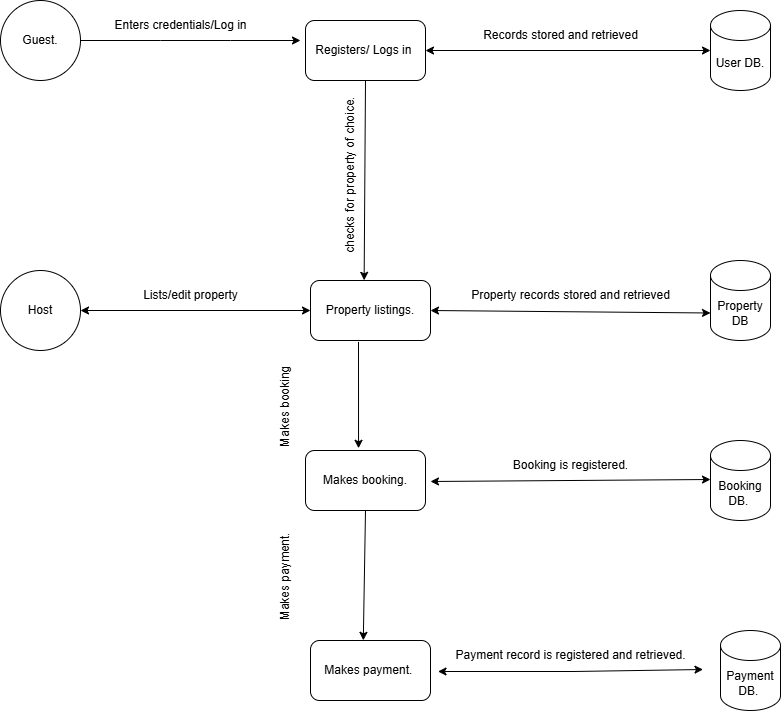

The diagram above was exported from draw.io. Its source (the exported page's mxGraphModel, read from the mxfile embedded in the PNG):
<mxGraphModel dx="1489" dy="1903" grid="1" gridSize="10" guides="1" tooltips="1" connect="1" arrows="1" fold="1" page="1" pageScale="1" pageWidth="850" pageHeight="1100" math="0" shadow="0">
  <root>
    <mxCell id="0" />
    <mxCell id="1" parent="0" />
    <mxCell id="rvRVnrfZqkTkpUXpaw_Y-1" value="Guest." style="ellipse;whiteSpace=wrap;html=1;aspect=fixed;" vertex="1" parent="1">
      <mxGeometry y="-10" width="80" height="80" as="geometry" />
    </mxCell>
    <mxCell id="rvRVnrfZqkTkpUXpaw_Y-2" value="Host" style="ellipse;whiteSpace=wrap;html=1;aspect=fixed;" vertex="1" parent="1">
      <mxGeometry y="260" width="80" height="80" as="geometry" />
    </mxCell>
    <mxCell id="rvRVnrfZqkTkpUXpaw_Y-3" value="User DB." style="shape=cylinder3;whiteSpace=wrap;html=1;boundedLbl=1;backgroundOutline=1;size=15;" vertex="1" parent="1">
      <mxGeometry x="710" width="60" height="80" as="geometry" />
    </mxCell>
    <mxCell id="rvRVnrfZqkTkpUXpaw_Y-4" value="Payment DB.&amp;nbsp;" style="shape=cylinder3;whiteSpace=wrap;html=1;boundedLbl=1;backgroundOutline=1;size=15;" vertex="1" parent="1">
      <mxGeometry x="720" y="620" width="60" height="80" as="geometry" />
    </mxCell>
    <mxCell id="rvRVnrfZqkTkpUXpaw_Y-5" value="Property DB" style="shape=cylinder3;whiteSpace=wrap;html=1;boundedLbl=1;backgroundOutline=1;size=15;" vertex="1" parent="1">
      <mxGeometry x="710" y="250" width="60" height="80" as="geometry" />
    </mxCell>
    <mxCell id="rvRVnrfZqkTkpUXpaw_Y-7" value="Booking DB.&amp;nbsp;" style="shape=cylinder3;whiteSpace=wrap;html=1;boundedLbl=1;backgroundOutline=1;size=15;" vertex="1" parent="1">
      <mxGeometry x="710" y="430" width="60" height="80" as="geometry" />
    </mxCell>
    <mxCell id="rvRVnrfZqkTkpUXpaw_Y-8" value="Makes booking." style="rounded=1;whiteSpace=wrap;html=1;" vertex="1" parent="1">
      <mxGeometry x="305" y="440" width="120" height="60" as="geometry" />
    </mxCell>
    <mxCell id="rvRVnrfZqkTkpUXpaw_Y-10" value="" style="endArrow=classic;html=1;rounded=0;exitX=1;exitY=0.5;exitDx=0;exitDy=0;" edge="1" parent="1" source="rvRVnrfZqkTkpUXpaw_Y-1">
      <mxGeometry width="50" height="50" relative="1" as="geometry">
        <mxPoint x="120" y="109.5" as="sourcePoint" />
        <mxPoint x="300" y="30" as="targetPoint" />
        <Array as="points">
          <mxPoint x="160" y="30" />
          <mxPoint x="230" y="30" />
        </Array>
      </mxGeometry>
    </mxCell>
    <mxCell id="rvRVnrfZqkTkpUXpaw_Y-13" value="" style="endArrow=classic;html=1;rounded=0;exitX=0.5;exitY=1;exitDx=0;exitDy=0;entryX=0.447;entryY=-0.003;entryDx=0;entryDy=0;entryPerimeter=0;" edge="1" parent="1" source="rvRVnrfZqkTkpUXpaw_Y-6" target="rvRVnrfZqkTkpUXpaw_Y-14">
      <mxGeometry width="50" height="50" relative="1" as="geometry">
        <mxPoint x="364.5" y="160" as="sourcePoint" />
        <mxPoint x="364.5" y="220" as="targetPoint" />
      </mxGeometry>
    </mxCell>
    <mxCell id="rvRVnrfZqkTkpUXpaw_Y-14" value="Property listings." style="rounded=1;whiteSpace=wrap;html=1;" vertex="1" parent="1">
      <mxGeometry x="310" y="270" width="120" height="60" as="geometry" />
    </mxCell>
    <mxCell id="rvRVnrfZqkTkpUXpaw_Y-15" value="" style="endArrow=classic;html=1;rounded=0;exitX=0.4;exitY=1.023;exitDx=0;exitDy=0;exitPerimeter=0;entryX=0.442;entryY=-0.037;entryDx=0;entryDy=0;entryPerimeter=0;" edge="1" parent="1" source="rvRVnrfZqkTkpUXpaw_Y-14" target="rvRVnrfZqkTkpUXpaw_Y-8">
      <mxGeometry width="50" height="50" relative="1" as="geometry">
        <mxPoint x="364.5" y="358" as="sourcePoint" />
        <mxPoint x="365" y="418" as="targetPoint" />
      </mxGeometry>
    </mxCell>
    <mxCell id="rvRVnrfZqkTkpUXpaw_Y-17" value="" style="endArrow=classic;startArrow=classic;html=1;rounded=0;entryX=0;entryY=0;entryDx=0;entryDy=52.5;entryPerimeter=0;exitX=1;exitY=0.5;exitDx=0;exitDy=0;" edge="1" parent="1" source="rvRVnrfZqkTkpUXpaw_Y-14" target="rvRVnrfZqkTkpUXpaw_Y-5">
      <mxGeometry width="50" height="50" relative="1" as="geometry">
        <mxPoint x="450" y="229.5" as="sourcePoint" />
        <mxPoint x="520" y="229.5" as="targetPoint" />
        <Array as="points" />
      </mxGeometry>
    </mxCell>
    <mxCell id="rvRVnrfZqkTkpUXpaw_Y-18" value="" style="endArrow=classic;startArrow=classic;html=1;rounded=0;entryX=0;entryY=0.5;entryDx=0;entryDy=0;entryPerimeter=0;exitX=1;exitY=0.5;exitDx=0;exitDy=0;" edge="1" parent="1" source="rvRVnrfZqkTkpUXpaw_Y-6" target="rvRVnrfZqkTkpUXpaw_Y-3">
      <mxGeometry width="50" height="50" relative="1" as="geometry">
        <mxPoint x="310" y="111" as="sourcePoint" />
        <mxPoint x="700" y="109" as="targetPoint" />
        <Array as="points" />
      </mxGeometry>
    </mxCell>
    <mxCell id="rvRVnrfZqkTkpUXpaw_Y-20" value="" style="endArrow=classic;startArrow=classic;html=1;rounded=0;" edge="1" parent="1">
      <mxGeometry width="50" height="50" relative="1" as="geometry">
        <mxPoint x="430" y="471" as="sourcePoint" />
        <mxPoint x="710" y="469" as="targetPoint" />
        <Array as="points" />
      </mxGeometry>
    </mxCell>
    <mxCell id="rvRVnrfZqkTkpUXpaw_Y-21" value="Makes payment.&amp;nbsp;" style="rounded=1;whiteSpace=wrap;html=1;" vertex="1" parent="1">
      <mxGeometry x="310" y="630" width="120" height="60" as="geometry" />
    </mxCell>
    <mxCell id="rvRVnrfZqkTkpUXpaw_Y-22" value="" style="endArrow=classic;html=1;rounded=0;exitX=0.5;exitY=1;exitDx=0;exitDy=0;entryX=0.44;entryY=-0.003;entryDx=0;entryDy=0;entryPerimeter=0;" edge="1" parent="1" source="rvRVnrfZqkTkpUXpaw_Y-8" target="rvRVnrfZqkTkpUXpaw_Y-21">
      <mxGeometry width="50" height="50" relative="1" as="geometry">
        <mxPoint x="364.5" y="520" as="sourcePoint" />
        <mxPoint x="370" y="620" as="targetPoint" />
      </mxGeometry>
    </mxCell>
    <mxCell id="rvRVnrfZqkTkpUXpaw_Y-23" value="" style="endArrow=classic;startArrow=classic;html=1;rounded=0;exitX=1;exitY=0.5;exitDx=0;exitDy=0;" edge="1" parent="1">
      <mxGeometry width="50" height="50" relative="1" as="geometry">
        <mxPoint x="437.5" y="661" as="sourcePoint" />
        <mxPoint x="702.5" y="659" as="targetPoint" />
        <Array as="points">
          <mxPoint x="572.5" y="661" />
        </Array>
      </mxGeometry>
    </mxCell>
    <mxCell id="rvRVnrfZqkTkpUXpaw_Y-26" value="" style="endArrow=classic;startArrow=classic;html=1;rounded=0;entryX=0;entryY=0.5;entryDx=0;entryDy=0;exitX=1;exitY=0.5;exitDx=0;exitDy=0;" edge="1" parent="1" source="rvRVnrfZqkTkpUXpaw_Y-2" target="rvRVnrfZqkTkpUXpaw_Y-14">
      <mxGeometry width="50" height="50" relative="1" as="geometry">
        <mxPoint x="100" y="259.5" as="sourcePoint" />
        <mxPoint x="170" y="259.5" as="targetPoint" />
        <Array as="points" />
      </mxGeometry>
    </mxCell>
    <mxCell id="rvRVnrfZqkTkpUXpaw_Y-27" value="Enters credentials/Log in" style="text;html=1;align=center;verticalAlign=middle;resizable=0;points=[];autosize=1;strokeColor=none;fillColor=none;" vertex="1" parent="1">
      <mxGeometry x="100" width="160" height="30" as="geometry" />
    </mxCell>
    <mxCell id="rvRVnrfZqkTkpUXpaw_Y-6" value="Registers/ Logs in&amp;nbsp;" style="rounded=1;whiteSpace=wrap;html=1;" vertex="1" parent="1">
      <mxGeometry x="305" y="10" width="120" height="60" as="geometry" />
    </mxCell>
    <mxCell id="rvRVnrfZqkTkpUXpaw_Y-29" value="Lists/edit property" style="text;html=1;align=center;verticalAlign=middle;resizable=0;points=[];autosize=1;strokeColor=none;fillColor=none;" vertex="1" parent="1">
      <mxGeometry x="130" y="270" width="120" height="30" as="geometry" />
    </mxCell>
    <mxCell id="rvRVnrfZqkTkpUXpaw_Y-30" value="checks for property of choice." style="text;html=1;align=center;verticalAlign=middle;resizable=0;points=[];autosize=1;strokeColor=none;fillColor=none;rotation=-90;" vertex="1" parent="1">
      <mxGeometry x="260" y="150" width="180" height="30" as="geometry" />
    </mxCell>
    <mxCell id="rvRVnrfZqkTkpUXpaw_Y-31" value="Makes booking&amp;nbsp;" style="text;html=1;align=center;verticalAlign=middle;resizable=0;points=[];autosize=1;strokeColor=none;fillColor=none;rotation=-90;" vertex="1" parent="1">
      <mxGeometry x="230" y="380" width="110" height="30" as="geometry" />
    </mxCell>
    <mxCell id="rvRVnrfZqkTkpUXpaw_Y-33" value="Makes payment.&amp;nbsp;" style="text;html=1;align=center;verticalAlign=middle;resizable=0;points=[];autosize=1;strokeColor=none;fillColor=none;rotation=-90;" vertex="1" parent="1">
      <mxGeometry x="230" y="550" width="110" height="30" as="geometry" />
    </mxCell>
    <mxCell id="rvRVnrfZqkTkpUXpaw_Y-35" value="Records stored and retrieved" style="text;html=1;align=center;verticalAlign=middle;resizable=0;points=[];autosize=1;strokeColor=none;fillColor=none;" vertex="1" parent="1">
      <mxGeometry x="470" y="10" width="180" height="30" as="geometry" />
    </mxCell>
    <mxCell id="rvRVnrfZqkTkpUXpaw_Y-36" value="Property records stored and retrieved" style="text;html=1;align=center;verticalAlign=middle;resizable=0;points=[];autosize=1;strokeColor=none;fillColor=none;" vertex="1" parent="1">
      <mxGeometry x="460" y="270" width="220" height="30" as="geometry" />
    </mxCell>
    <mxCell id="rvRVnrfZqkTkpUXpaw_Y-37" value="Booking is registered." style="text;html=1;align=center;verticalAlign=middle;resizable=0;points=[];autosize=1;strokeColor=none;fillColor=none;" vertex="1" parent="1">
      <mxGeometry x="500" y="440" width="140" height="30" as="geometry" />
    </mxCell>
    <mxCell id="rvRVnrfZqkTkpUXpaw_Y-38" value="Payment record is registered and retrieved." style="text;html=1;align=center;verticalAlign=middle;resizable=0;points=[];autosize=1;strokeColor=none;fillColor=none;" vertex="1" parent="1">
      <mxGeometry x="445" y="630" width="250" height="30" as="geometry" />
    </mxCell>
  </root>
</mxGraphModel>